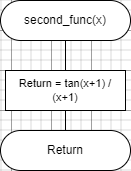

The diagram above was exported from draw.io. Its source (the exported page's mxGraphModel, read from the mxfile embedded in the PNG):
<mxGraphModel dx="674" dy="827" grid="1" gridSize="10" guides="1" tooltips="1" connect="1" arrows="1" fold="1" page="1" pageScale="1" pageWidth="827" pageHeight="1169" math="0" shadow="0">
  <root>
    <mxCell id="WIyWlLk6GJQsqaUBKTNV-0" />
    <mxCell id="WIyWlLk6GJQsqaUBKTNV-1" parent="WIyWlLk6GJQsqaUBKTNV-0" />
    <mxCell id="EBMfFb3hTGRiVyVTy85p-14" style="edgeStyle=none;shape=connector;rounded=0;orthogonalLoop=1;jettySize=auto;html=1;exitX=0.5;exitY=1;exitDx=0;exitDy=0;entryX=0.5;entryY=0;entryDx=0;entryDy=0;strokeColor=default;align=center;verticalAlign=middle;fontFamily=Helvetica;fontSize=11;fontColor=default;labelBackgroundColor=default;endArrow=none;" parent="WIyWlLk6GJQsqaUBKTNV-1" source="EBMfFb3hTGRiVyVTy85p-0" edge="1">
      <mxGeometry relative="1" as="geometry">
        <mxPoint x="414" y="200" as="targetPoint" />
      </mxGeometry>
    </mxCell>
    <mxCell id="EBMfFb3hTGRiVyVTy85p-0" value="second_func(x)" style="rounded=1;whiteSpace=wrap;html=1;arcSize=50;" parent="WIyWlLk6GJQsqaUBKTNV-1" vertex="1">
      <mxGeometry x="349" y="130" width="130" height="40" as="geometry" />
    </mxCell>
    <mxCell id="w_sjqN83XASMuf9d9rr--25" style="edgeStyle=none;shape=connector;rounded=0;orthogonalLoop=1;jettySize=auto;html=1;exitX=0.5;exitY=1;exitDx=0;exitDy=0;entryX=0.5;entryY=0;entryDx=0;entryDy=0;strokeColor=default;align=center;verticalAlign=middle;fontFamily=Helvetica;fontSize=11;fontColor=default;labelBackgroundColor=default;endArrow=none;" parent="WIyWlLk6GJQsqaUBKTNV-1" source="w_sjqN83XASMuf9d9rr--23" target="w_sjqN83XASMuf9d9rr--24" edge="1">
      <mxGeometry relative="1" as="geometry" />
    </mxCell>
    <mxCell id="w_sjqN83XASMuf9d9rr--23" value="Return = tan(x+1) / (x+1)" style="rounded=0;whiteSpace=wrap;html=1;fontFamily=Helvetica;fontSize=11;fontColor=default;labelBackgroundColor=default;" parent="WIyWlLk6GJQsqaUBKTNV-1" vertex="1">
      <mxGeometry x="354" y="200" width="120" height="40" as="geometry" />
    </mxCell>
    <mxCell id="w_sjqN83XASMuf9d9rr--24" value="Return" style="rounded=1;whiteSpace=wrap;html=1;arcSize=50;" parent="WIyWlLk6GJQsqaUBKTNV-1" vertex="1">
      <mxGeometry x="349" y="260" width="130" height="40" as="geometry" />
    </mxCell>
  </root>
</mxGraphModel>